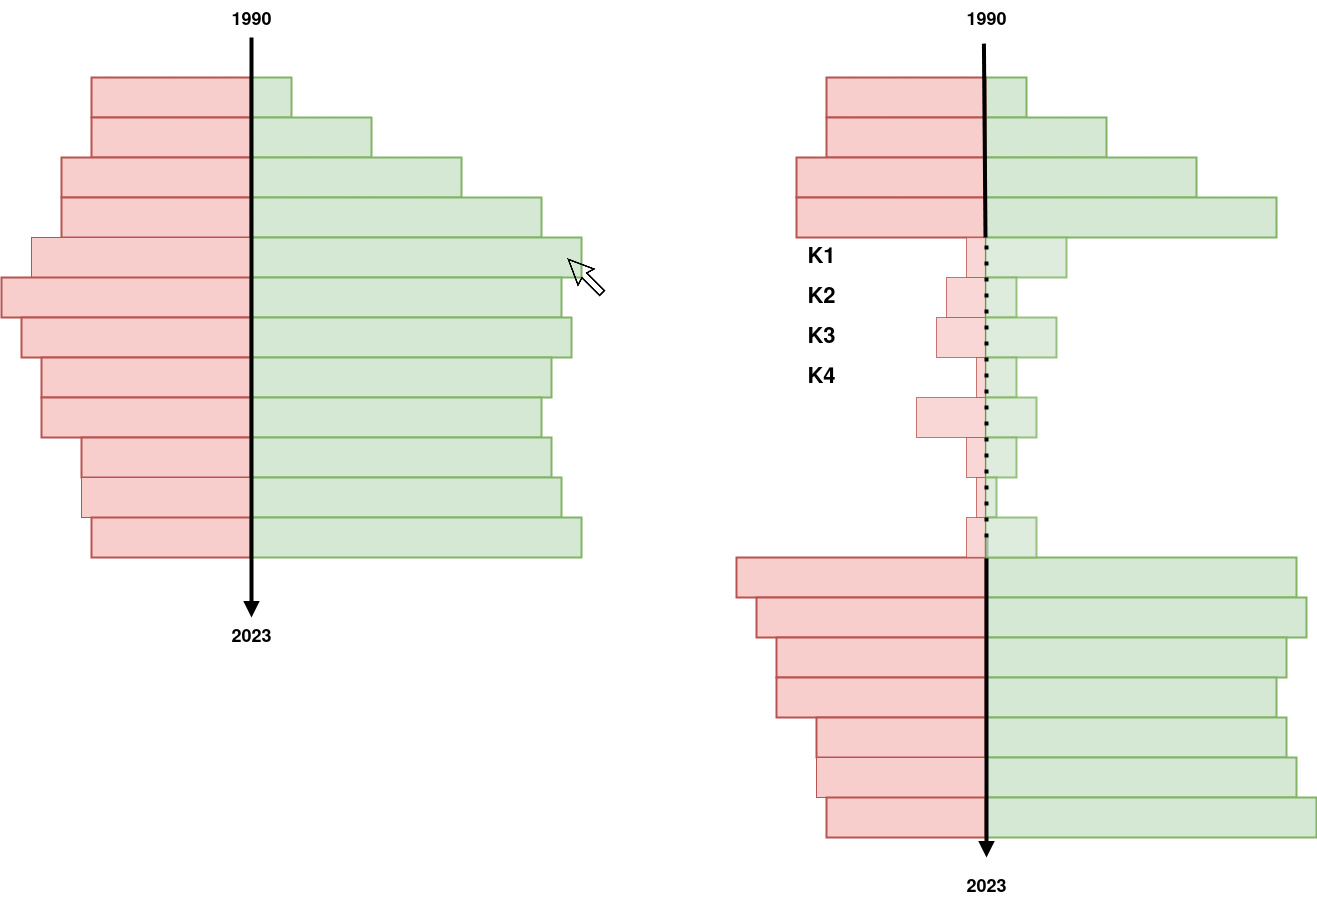

The diagram above was exported from draw.io. Its source (the exported page's mxGraphModel, read from the mxfile embedded in the PNG):
<mxGraphModel dx="3450" dy="1404" grid="1" gridSize="10" guides="1" tooltips="1" connect="1" arrows="1" fold="1" page="1" pageScale="1" pageWidth="850" pageHeight="1100" math="0" shadow="0">
  <root>
    <mxCell id="0" />
    <mxCell id="1" parent="0" />
    <mxCell id="2" value="" style="rounded=0;whiteSpace=wrap;html=1;fillColor=#d5e8d4;strokeColor=#82b366;strokeWidth=2;" vertex="1" parent="1">
      <mxGeometry x="364" y="5680" width="41" height="40" as="geometry" />
    </mxCell>
    <mxCell id="3" value="" style="rounded=0;whiteSpace=wrap;html=1;fillColor=#f8cecc;strokeColor=#b85450;strokeWidth=2;" vertex="1" parent="1">
      <mxGeometry x="205" y="5680" width="159" height="40" as="geometry" />
    </mxCell>
    <mxCell id="4" value="" style="rounded=0;whiteSpace=wrap;html=1;fillColor=#d5e8d4;strokeColor=#82b366;strokeWidth=2;" vertex="1" parent="1">
      <mxGeometry x="364" y="5720" width="121" height="40" as="geometry" />
    </mxCell>
    <mxCell id="5" value="" style="rounded=0;whiteSpace=wrap;html=1;fillColor=#f8cecc;strokeColor=#b85450;strokeWidth=2;" vertex="1" parent="1">
      <mxGeometry x="205" y="5720" width="159" height="40" as="geometry" />
    </mxCell>
    <mxCell id="6" value="" style="rounded=0;whiteSpace=wrap;html=1;fillColor=#d5e8d4;strokeColor=#82b366;strokeWidth=2;" vertex="1" parent="1">
      <mxGeometry x="364" y="5760" width="211" height="40" as="geometry" />
    </mxCell>
    <mxCell id="7" value="" style="rounded=0;whiteSpace=wrap;html=1;fillColor=#f8cecc;strokeColor=#b85450;strokeWidth=2;" vertex="1" parent="1">
      <mxGeometry x="175" y="5760" width="189" height="40" as="geometry" />
    </mxCell>
    <mxCell id="8" value="" style="rounded=0;whiteSpace=wrap;html=1;fillColor=#d5e8d4;strokeColor=#82b366;strokeWidth=2;" vertex="1" parent="1">
      <mxGeometry x="364" y="5800" width="291" height="40" as="geometry" />
    </mxCell>
    <mxCell id="9" value="" style="rounded=0;whiteSpace=wrap;html=1;fillColor=#f8cecc;strokeColor=#b85450;strokeWidth=2;" vertex="1" parent="1">
      <mxGeometry x="175" y="5800" width="189" height="40" as="geometry" />
    </mxCell>
    <mxCell id="10" value="" style="rounded=0;whiteSpace=wrap;html=1;fillColor=#d5e8d4;strokeColor=#82b366;strokeWidth=2;" vertex="1" parent="1">
      <mxGeometry x="364" y="5840" width="331" height="40" as="geometry" />
    </mxCell>
    <mxCell id="11" value="" style="rounded=0;whiteSpace=wrap;html=1;fillColor=#f8cecc;strokeColor=#b85450;" vertex="1" parent="1">
      <mxGeometry x="145" y="5840" width="219" height="40" as="geometry" />
    </mxCell>
    <mxCell id="12" value="" style="rounded=0;whiteSpace=wrap;html=1;fillColor=#d5e8d4;strokeColor=#82b366;strokeWidth=2;" vertex="1" parent="1">
      <mxGeometry x="364" y="5880" width="311" height="40" as="geometry" />
    </mxCell>
    <mxCell id="13" value="" style="rounded=0;whiteSpace=wrap;html=1;fillColor=#f8cecc;strokeColor=#b85450;strokeWidth=2;" vertex="1" parent="1">
      <mxGeometry x="115" y="5880" width="249" height="40" as="geometry" />
    </mxCell>
    <mxCell id="14" value="" style="rounded=0;whiteSpace=wrap;html=1;fillColor=#d5e8d4;strokeColor=#82b366;flipV=0;flipH=0;strokeWidth=2;" vertex="1" parent="1">
      <mxGeometry x="364" y="5920" width="321" height="40" as="geometry" />
    </mxCell>
    <mxCell id="15" value="" style="rounded=0;whiteSpace=wrap;html=1;fillColor=#f8cecc;strokeColor=#b85450;flipV=0;flipH=0;strokeWidth=2;" vertex="1" parent="1">
      <mxGeometry x="135" y="5920" width="229" height="40" as="geometry" />
    </mxCell>
    <mxCell id="16" value="" style="rounded=0;whiteSpace=wrap;html=1;fillColor=#d5e8d4;strokeColor=#82b366;flipV=0;flipH=0;strokeWidth=2;" vertex="1" parent="1">
      <mxGeometry x="364" y="5960" width="301" height="40" as="geometry" />
    </mxCell>
    <mxCell id="17" value="" style="rounded=0;whiteSpace=wrap;html=1;fillColor=#f8cecc;strokeColor=#b85450;flipV=0;flipH=0;strokeWidth=2;" vertex="1" parent="1">
      <mxGeometry x="155" y="5960" width="209" height="40" as="geometry" />
    </mxCell>
    <mxCell id="18" value="" style="rounded=0;whiteSpace=wrap;html=1;fillColor=#d5e8d4;strokeColor=#82b366;flipV=0;flipH=0;strokeWidth=2;" vertex="1" parent="1">
      <mxGeometry x="364" y="6000" width="291" height="40" as="geometry" />
    </mxCell>
    <mxCell id="19" value="" style="rounded=0;whiteSpace=wrap;html=1;fillColor=#f8cecc;strokeColor=#b85450;flipV=0;flipH=0;strokeWidth=2;" vertex="1" parent="1">
      <mxGeometry x="155" y="6000" width="209" height="40" as="geometry" />
    </mxCell>
    <mxCell id="20" value="" style="rounded=0;whiteSpace=wrap;html=1;fillColor=#d5e8d4;strokeColor=#82b366;flipV=0;flipH=0;strokeWidth=2;" vertex="1" parent="1">
      <mxGeometry x="364" y="6040" width="301" height="40" as="geometry" />
    </mxCell>
    <mxCell id="21" value="" style="rounded=0;whiteSpace=wrap;html=1;fillColor=#f8cecc;strokeColor=#b85450;flipV=0;flipH=0;strokeWidth=2;" vertex="1" parent="1">
      <mxGeometry x="195" y="6040" width="169" height="40" as="geometry" />
    </mxCell>
    <mxCell id="22" value="" style="rounded=0;whiteSpace=wrap;html=1;fillColor=#d5e8d4;strokeColor=#82b366;flipV=0;flipH=0;strokeWidth=2;" vertex="1" parent="1">
      <mxGeometry x="364" y="6080" width="311" height="40" as="geometry" />
    </mxCell>
    <mxCell id="23" value="" style="rounded=0;whiteSpace=wrap;html=1;fillColor=#f8cecc;strokeColor=#b85450;flipV=0;flipH=0;" vertex="1" parent="1">
      <mxGeometry x="195" y="6080" width="169" height="40" as="geometry" />
    </mxCell>
    <mxCell id="24" value="" style="rounded=0;whiteSpace=wrap;html=1;fillColor=#d5e8d4;strokeColor=#82b366;flipV=0;flipH=0;strokeWidth=2;" vertex="1" parent="1">
      <mxGeometry x="364" y="6120" width="331" height="40" as="geometry" />
    </mxCell>
    <mxCell id="25" value="" style="rounded=0;whiteSpace=wrap;html=1;fillColor=#f8cecc;strokeColor=#b85450;flipV=0;flipH=0;strokeWidth=2;" vertex="1" parent="1">
      <mxGeometry x="205" y="6120" width="159" height="40" as="geometry" />
    </mxCell>
    <mxCell id="26" value="" style="endArrow=none;html=1;rounded=0;strokeWidth=4;startArrow=block;startFill=1;" edge="1" parent="1">
      <mxGeometry width="50" height="50" relative="1" as="geometry">
        <mxPoint x="365" y="6220" as="sourcePoint" />
        <mxPoint x="365" y="5640" as="targetPoint" />
      </mxGeometry>
    </mxCell>
    <mxCell id="27" value="1990" style="text;html=1;align=center;verticalAlign=middle;resizable=0;points=[];autosize=1;strokeColor=none;fillColor=none;fontStyle=1;fontSize=18;" vertex="1" parent="1">
      <mxGeometry x="335" y="5603" width="60" height="40" as="geometry" />
    </mxCell>
    <mxCell id="28" value="&lt;div&gt;2023&lt;/div&gt;" style="text;html=1;align=center;verticalAlign=middle;resizable=0;points=[];autosize=1;strokeColor=none;fillColor=none;fontStyle=1;fontSize=18;" vertex="1" parent="1">
      <mxGeometry x="335" y="6220" width="60" height="40" as="geometry" />
    </mxCell>
    <mxCell id="29" value="" style="rounded=0;whiteSpace=wrap;html=1;fillColor=#d5e8d4;strokeColor=#82b366;strokeWidth=2;" vertex="1" parent="1">
      <mxGeometry x="1099" y="5680" width="41" height="40" as="geometry" />
    </mxCell>
    <mxCell id="30" value="" style="rounded=0;whiteSpace=wrap;html=1;fillColor=#f8cecc;strokeColor=#b85450;strokeWidth=2;" vertex="1" parent="1">
      <mxGeometry x="940" y="5680" width="159" height="40" as="geometry" />
    </mxCell>
    <mxCell id="31" value="" style="rounded=0;whiteSpace=wrap;html=1;fillColor=#d5e8d4;strokeColor=#82b366;strokeWidth=2;" vertex="1" parent="1">
      <mxGeometry x="1099" y="5720" width="121" height="40" as="geometry" />
    </mxCell>
    <mxCell id="32" value="" style="rounded=0;whiteSpace=wrap;html=1;fillColor=#f8cecc;strokeColor=#b85450;strokeWidth=2;" vertex="1" parent="1">
      <mxGeometry x="940" y="5720" width="159" height="40" as="geometry" />
    </mxCell>
    <mxCell id="33" value="" style="rounded=0;whiteSpace=wrap;html=1;fillColor=#d5e8d4;strokeColor=#82b366;strokeWidth=2;" vertex="1" parent="1">
      <mxGeometry x="1099" y="5760" width="211" height="40" as="geometry" />
    </mxCell>
    <mxCell id="34" value="" style="rounded=0;whiteSpace=wrap;html=1;fillColor=#f8cecc;strokeColor=#b85450;strokeWidth=2;" vertex="1" parent="1">
      <mxGeometry x="910" y="5760" width="189" height="40" as="geometry" />
    </mxCell>
    <mxCell id="35" value="" style="rounded=0;whiteSpace=wrap;html=1;fillColor=#d5e8d4;strokeColor=#82b366;strokeWidth=2;" vertex="1" parent="1">
      <mxGeometry x="1099" y="5800" width="291" height="40" as="geometry" />
    </mxCell>
    <mxCell id="36" value="" style="rounded=0;whiteSpace=wrap;html=1;fillColor=#f8cecc;strokeColor=#b85450;strokeWidth=2;" vertex="1" parent="1">
      <mxGeometry x="910" y="5800" width="189" height="40" as="geometry" />
    </mxCell>
    <mxCell id="37" value="" style="rounded=0;whiteSpace=wrap;html=1;fillColor=#d5e8d4;strokeColor=#82b366;strokeWidth=2;opacity=80;glass=0;shadow=0;gradientColor=none;" vertex="1" parent="1">
      <mxGeometry x="1099" y="5840" width="81" height="40" as="geometry" />
    </mxCell>
    <mxCell id="38" value="" style="rounded=0;whiteSpace=wrap;html=1;fillColor=#f8cecc;strokeColor=#b85450;opacity=80;" vertex="1" parent="1">
      <mxGeometry x="1080" y="5840" width="19" height="40" as="geometry" />
    </mxCell>
    <mxCell id="39" value="" style="rounded=0;whiteSpace=wrap;html=1;fillColor=#d5e8d4;strokeColor=#82b366;strokeWidth=2;" vertex="1" parent="1">
      <mxGeometry x="1099" y="6160" width="311" height="40" as="geometry" />
    </mxCell>
    <mxCell id="40" value="" style="rounded=0;whiteSpace=wrap;html=1;fillColor=#f8cecc;strokeColor=#b85450;strokeWidth=2;" vertex="1" parent="1">
      <mxGeometry x="850" y="6160" width="249" height="40" as="geometry" />
    </mxCell>
    <mxCell id="41" value="" style="rounded=0;whiteSpace=wrap;html=1;fillColor=#d5e8d4;strokeColor=#82b366;flipV=0;flipH=0;strokeWidth=2;" vertex="1" parent="1">
      <mxGeometry x="1099" y="6200" width="321" height="40" as="geometry" />
    </mxCell>
    <mxCell id="42" value="" style="rounded=0;whiteSpace=wrap;html=1;fillColor=#f8cecc;strokeColor=#b85450;flipV=0;flipH=0;strokeWidth=2;" vertex="1" parent="1">
      <mxGeometry x="870" y="6200" width="229" height="40" as="geometry" />
    </mxCell>
    <mxCell id="43" value="" style="rounded=0;whiteSpace=wrap;html=1;fillColor=#d5e8d4;strokeColor=#82b366;flipV=0;flipH=0;strokeWidth=2;" vertex="1" parent="1">
      <mxGeometry x="1099" y="6240" width="301" height="40" as="geometry" />
    </mxCell>
    <mxCell id="44" value="" style="rounded=0;whiteSpace=wrap;html=1;fillColor=#f8cecc;strokeColor=#b85450;flipV=0;flipH=0;strokeWidth=2;" vertex="1" parent="1">
      <mxGeometry x="890" y="6240" width="209" height="40" as="geometry" />
    </mxCell>
    <mxCell id="45" value="" style="rounded=0;whiteSpace=wrap;html=1;fillColor=#d5e8d4;strokeColor=#82b366;flipV=0;flipH=0;strokeWidth=2;" vertex="1" parent="1">
      <mxGeometry x="1099" y="6280" width="291" height="40" as="geometry" />
    </mxCell>
    <mxCell id="46" value="" style="rounded=0;whiteSpace=wrap;html=1;fillColor=#f8cecc;strokeColor=#b85450;flipV=0;flipH=0;strokeWidth=2;" vertex="1" parent="1">
      <mxGeometry x="890" y="6280" width="209" height="40" as="geometry" />
    </mxCell>
    <mxCell id="47" value="" style="rounded=0;whiteSpace=wrap;html=1;fillColor=#d5e8d4;strokeColor=#82b366;flipV=0;flipH=0;strokeWidth=2;" vertex="1" parent="1">
      <mxGeometry x="1099" y="6320" width="301" height="40" as="geometry" />
    </mxCell>
    <mxCell id="48" value="" style="rounded=0;whiteSpace=wrap;html=1;fillColor=#f8cecc;strokeColor=#b85450;flipV=0;flipH=0;strokeWidth=2;" vertex="1" parent="1">
      <mxGeometry x="930" y="6320" width="169" height="40" as="geometry" />
    </mxCell>
    <mxCell id="49" value="" style="rounded=0;whiteSpace=wrap;html=1;fillColor=#d5e8d4;strokeColor=#82b366;flipV=0;flipH=0;strokeWidth=2;" vertex="1" parent="1">
      <mxGeometry x="1099" y="6360" width="311" height="40" as="geometry" />
    </mxCell>
    <mxCell id="50" value="" style="rounded=0;whiteSpace=wrap;html=1;fillColor=#f8cecc;strokeColor=#b85450;flipV=0;flipH=0;" vertex="1" parent="1">
      <mxGeometry x="930" y="6360" width="169" height="40" as="geometry" />
    </mxCell>
    <mxCell id="51" value="" style="rounded=0;whiteSpace=wrap;html=1;fillColor=#d5e8d4;strokeColor=#82b366;flipV=0;flipH=0;strokeWidth=2;" vertex="1" parent="1">
      <mxGeometry x="1099" y="6400" width="331" height="40" as="geometry" />
    </mxCell>
    <mxCell id="52" value="" style="rounded=0;whiteSpace=wrap;html=1;fillColor=#f8cecc;strokeColor=#b85450;flipV=0;flipH=0;strokeWidth=2;" vertex="1" parent="1">
      <mxGeometry x="940" y="6400" width="159" height="40" as="geometry" />
    </mxCell>
    <mxCell id="53" value="" style="endArrow=none;html=1;rounded=0;strokeWidth=4;startArrow=block;startFill=1;" edge="1" parent="1">
      <mxGeometry width="50" height="50" relative="1" as="geometry">
        <mxPoint x="1100" y="6460" as="sourcePoint" />
        <mxPoint x="1100" y="6140" as="targetPoint" />
      </mxGeometry>
    </mxCell>
    <mxCell id="54" value="1990" style="text;html=1;align=center;verticalAlign=middle;resizable=0;points=[];autosize=1;strokeColor=none;fillColor=none;fontStyle=1;fontSize=18;" vertex="1" parent="1">
      <mxGeometry x="1070" y="5603" width="60" height="40" as="geometry" />
    </mxCell>
    <mxCell id="55" value="&lt;div&gt;2023&lt;/div&gt;" style="text;html=1;align=center;verticalAlign=middle;resizable=0;points=[];autosize=1;strokeColor=none;fillColor=none;fontStyle=1;fontSize=18;" vertex="1" parent="1">
      <mxGeometry x="1070" y="6470" width="60" height="40" as="geometry" />
    </mxCell>
    <mxCell id="56" value="" style="endArrow=none;html=1;rounded=0;entryX=1;entryY=0;entryDx=0;entryDy=0;exitX=0.457;exitY=1.078;exitDx=0;exitDy=0;exitPerimeter=0;strokeWidth=4;" edge="1" source="54" target="38" parent="1">
      <mxGeometry width="50" height="50" relative="1" as="geometry">
        <mxPoint x="840" y="6120" as="sourcePoint" />
        <mxPoint x="890" y="6070" as="targetPoint" />
      </mxGeometry>
    </mxCell>
    <mxCell id="57" value="" style="rounded=0;whiteSpace=wrap;html=1;fillColor=#d5e8d4;strokeColor=#82b366;strokeWidth=2;opacity=80;" vertex="1" parent="1">
      <mxGeometry x="1099" y="5880" width="31" height="40" as="geometry" />
    </mxCell>
    <mxCell id="58" value="" style="rounded=0;whiteSpace=wrap;html=1;fillColor=#f8cecc;strokeColor=#b85450;opacity=80;" vertex="1" parent="1">
      <mxGeometry x="1060" y="5880" width="39" height="40" as="geometry" />
    </mxCell>
    <mxCell id="59" value="" style="rounded=0;whiteSpace=wrap;html=1;fillColor=#d5e8d4;strokeColor=#82b366;strokeWidth=2;opacity=80;" vertex="1" parent="1">
      <mxGeometry x="1099" y="5920" width="71" height="40" as="geometry" />
    </mxCell>
    <mxCell id="60" value="" style="rounded=0;whiteSpace=wrap;html=1;fillColor=#f8cecc;strokeColor=#b85450;opacity=80;" vertex="1" parent="1">
      <mxGeometry x="1050" y="5920" width="49" height="40" as="geometry" />
    </mxCell>
    <mxCell id="61" value="" style="rounded=0;whiteSpace=wrap;html=1;fillColor=#d5e8d4;strokeColor=#82b366;strokeWidth=2;opacity=80;" vertex="1" parent="1">
      <mxGeometry x="1099" y="5960" width="31" height="40" as="geometry" />
    </mxCell>
    <mxCell id="62" value="" style="rounded=0;whiteSpace=wrap;html=1;fillColor=#f8cecc;strokeColor=#b85450;opacity=80;" vertex="1" parent="1">
      <mxGeometry x="1090" y="5960" width="9" height="40" as="geometry" />
    </mxCell>
    <mxCell id="63" value="" style="rounded=0;whiteSpace=wrap;html=1;fillColor=#d5e8d4;strokeColor=#82b366;strokeWidth=2;opacity=80;" vertex="1" parent="1">
      <mxGeometry x="1099" y="6000" width="51" height="40" as="geometry" />
    </mxCell>
    <mxCell id="64" value="" style="rounded=0;whiteSpace=wrap;html=1;fillColor=#f8cecc;strokeColor=#b85450;opacity=80;" vertex="1" parent="1">
      <mxGeometry x="1030" y="6000" width="69" height="40" as="geometry" />
    </mxCell>
    <mxCell id="65" value="" style="rounded=0;whiteSpace=wrap;html=1;fillColor=#d5e8d4;strokeColor=#82b366;strokeWidth=2;opacity=80;" vertex="1" parent="1">
      <mxGeometry x="1099" y="6040" width="31" height="40" as="geometry" />
    </mxCell>
    <mxCell id="66" value="" style="rounded=0;whiteSpace=wrap;html=1;fillColor=#f8cecc;strokeColor=#b85450;opacity=80;" vertex="1" parent="1">
      <mxGeometry x="1080" y="6040" width="19" height="40" as="geometry" />
    </mxCell>
    <mxCell id="67" value="" style="rounded=0;whiteSpace=wrap;html=1;fillColor=#d5e8d4;strokeColor=#82b366;strokeWidth=2;opacity=80;" vertex="1" parent="1">
      <mxGeometry x="1099" y="6080" width="11" height="40" as="geometry" />
    </mxCell>
    <mxCell id="68" value="" style="rounded=0;whiteSpace=wrap;html=1;fillColor=#f8cecc;strokeColor=#b85450;opacity=80;" vertex="1" parent="1">
      <mxGeometry x="1090" y="6080" width="9" height="40" as="geometry" />
    </mxCell>
    <mxCell id="69" value="" style="rounded=0;whiteSpace=wrap;html=1;fillColor=#d5e8d4;strokeColor=#82b366;strokeWidth=2;opacity=80;" vertex="1" parent="1">
      <mxGeometry x="1099" y="6120" width="51" height="40" as="geometry" />
    </mxCell>
    <mxCell id="70" value="" style="rounded=0;whiteSpace=wrap;html=1;fillColor=#f8cecc;strokeColor=#b85450;opacity=80;" vertex="1" parent="1">
      <mxGeometry x="1080" y="6120" width="19" height="40" as="geometry" />
    </mxCell>
    <mxCell id="71" value="" style="endArrow=none;dashed=1;html=1;dashPattern=1 3;strokeWidth=4;rounded=0;entryX=0;entryY=0;entryDx=0;entryDy=0;fontSize=39;" edge="1" parent="1">
      <mxGeometry width="50" height="50" relative="1" as="geometry">
        <mxPoint x="1100" y="6140" as="sourcePoint" />
        <mxPoint x="1100.0000000000005" y="5840" as="targetPoint" />
      </mxGeometry>
    </mxCell>
    <mxCell id="72" value="" style="shape=image;html=1;verticalAlign=top;verticalLabelPosition=bottom;labelBackgroundColor=#ffffff;imageAspect=0;aspect=fixed;image=https://cdn2.iconfinder.com/data/icons/essential-web-5/50/pointer-arrow-move-click-mouse-128.png" vertex="1" parent="1">
      <mxGeometry x="680" y="5860" width="40" height="40" as="geometry" />
    </mxCell>
    <mxCell id="73" value="K1" style="text;html=1;align=center;verticalAlign=middle;resizable=0;points=[];autosize=1;strokeColor=none;fillColor=none;fontStyle=1;fontSize=22;" vertex="1" parent="1">
      <mxGeometry x="910.01" y="5840" width="50" height="40" as="geometry" />
    </mxCell>
    <mxCell id="74" value="K2" style="text;html=1;align=center;verticalAlign=middle;resizable=0;points=[];autosize=1;strokeColor=none;fillColor=none;fontStyle=1;fontSize=22;" vertex="1" parent="1">
      <mxGeometry x="910" y="5880" width="50" height="40" as="geometry" />
    </mxCell>
    <mxCell id="75" value="K3" style="text;html=1;align=center;verticalAlign=middle;resizable=0;points=[];autosize=1;strokeColor=none;fillColor=none;fontStyle=1;fontSize=22;" vertex="1" parent="1">
      <mxGeometry x="910.01" y="5920" width="50" height="40" as="geometry" />
    </mxCell>
    <mxCell id="76" value="K4" style="text;html=1;align=center;verticalAlign=middle;resizable=0;points=[];autosize=1;strokeColor=none;fillColor=none;fontStyle=1;fontSize=22;" vertex="1" parent="1">
      <mxGeometry x="910.01" y="5960" width="50" height="40" as="geometry" />
    </mxCell>
  </root>
</mxGraphModel>